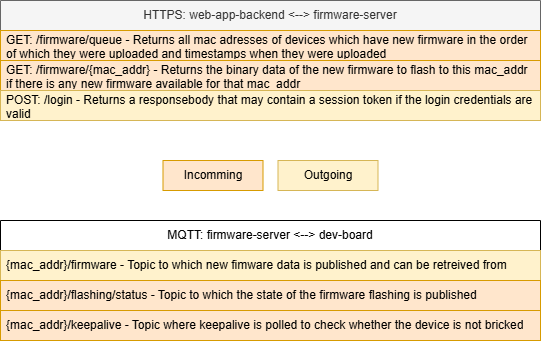

The diagram above was exported from draw.io. Its source (the exported page's mxGraphModel, read from the mxfile embedded in the PNG):
<mxGraphModel dx="1181" dy="817" grid="1" gridSize="10" guides="1" tooltips="1" connect="1" arrows="1" fold="1" page="1" pageScale="1" pageWidth="850" pageHeight="1100" math="0" shadow="0">
  <root>
    <mxCell id="0" />
    <mxCell id="1" parent="0" />
    <mxCell id="2" value="HTTPS: web-app-backend &amp;lt;--&amp;gt; firmware-server" style="swimlane;fontStyle=0;childLayout=stackLayout;horizontal=1;startSize=30;horizontalStack=0;resizeParent=1;resizeParentMax=0;resizeLast=0;collapsible=1;marginBottom=0;whiteSpace=wrap;html=1;fillColor=#f5f5f5;fontColor=#333333;strokeColor=#666666;" vertex="1" parent="1">
      <mxGeometry x="90" y="320" width="540" height="120" as="geometry" />
    </mxCell>
    <mxCell id="3" value="GET: /firmware/queue - Returns all mac adresses of devices which have new firmware in the order of which they were uploaded and timestamps when they were uploaded" style="text;strokeColor=#d79b00;fillColor=#ffe6cc;align=left;verticalAlign=middle;spacingLeft=4;spacingRight=4;overflow=hidden;points=[[0,0.5],[1,0.5]];portConstraint=eastwest;rotatable=0;whiteSpace=wrap;html=1;" vertex="1" parent="2">
      <mxGeometry y="30" width="540" height="30" as="geometry" />
    </mxCell>
    <mxCell id="5" value="GET: /firmware/{mac_addr} - Returns the binary data of the new firmware to flash to this mac_addr if there is any new firmware available for that mac_addr" style="text;strokeColor=#d79b00;fillColor=#ffe6cc;align=left;verticalAlign=middle;spacingLeft=4;spacingRight=4;overflow=hidden;points=[[0,0.5],[1,0.5]];portConstraint=eastwest;rotatable=0;whiteSpace=wrap;html=1;" vertex="1" parent="2">
      <mxGeometry y="60" width="540" height="30" as="geometry" />
    </mxCell>
    <mxCell id="4" value="POST: /login - Returns a responsebody that may contain a session token if the login credentials are valid" style="text;strokeColor=#d6b656;fillColor=#fff2cc;align=left;verticalAlign=middle;spacingLeft=4;spacingRight=4;overflow=hidden;points=[[0,0.5],[1,0.5]];portConstraint=eastwest;rotatable=0;whiteSpace=wrap;html=1;" vertex="1" parent="2">
      <mxGeometry y="90" width="540" height="30" as="geometry" />
    </mxCell>
    <mxCell id="6" value="MQTT: firmware-server &amp;lt;--&amp;gt; dev-board" style="swimlane;fontStyle=0;childLayout=stackLayout;horizontal=1;startSize=30;horizontalStack=0;resizeParent=1;resizeParentMax=0;resizeLast=0;collapsible=1;marginBottom=0;whiteSpace=wrap;html=1;" vertex="1" parent="1">
      <mxGeometry x="90" y="540" width="540" height="120" as="geometry" />
    </mxCell>
    <mxCell id="7" value="{mac_addr}/firmware - Topic to which new fimware data is published and can be retreived from" style="text;strokeColor=#d6b656;fillColor=#fff2cc;align=left;verticalAlign=middle;spacingLeft=4;spacingRight=4;overflow=hidden;points=[[0,0.5],[1,0.5]];portConstraint=eastwest;rotatable=0;whiteSpace=wrap;html=1;" vertex="1" parent="6">
      <mxGeometry y="30" width="540" height="30" as="geometry" />
    </mxCell>
    <mxCell id="8" value="{mac_addr}/flashing/status - Topic to which the state of the firmware flashing is published" style="text;strokeColor=#d79b00;fillColor=#ffe6cc;align=left;verticalAlign=middle;spacingLeft=4;spacingRight=4;overflow=hidden;points=[[0,0.5],[1,0.5]];portConstraint=eastwest;rotatable=0;whiteSpace=wrap;html=1;" vertex="1" parent="6">
      <mxGeometry y="60" width="540" height="30" as="geometry" />
    </mxCell>
    <mxCell id="9" value="{mac_addr}/keepalive - Topic where keepalive is polled to check whether the device is not bricked" style="text;strokeColor=#d79b00;fillColor=#ffe6cc;align=left;verticalAlign=middle;spacingLeft=4;spacingRight=4;overflow=hidden;points=[[0,0.5],[1,0.5]];portConstraint=eastwest;rotatable=0;whiteSpace=wrap;html=1;" vertex="1" parent="6">
      <mxGeometry y="90" width="540" height="30" as="geometry" />
    </mxCell>
    <mxCell id="10" value="Incomming" style="rounded=0;whiteSpace=wrap;html=1;fillColor=#ffe6cc;strokeColor=#d79b00;" vertex="1" parent="1">
      <mxGeometry x="252.5" y="480" width="100" height="30" as="geometry" />
    </mxCell>
    <mxCell id="11" value="Outgoing" style="rounded=0;whiteSpace=wrap;html=1;fillColor=#fff2cc;strokeColor=#d6b656;" vertex="1" parent="1">
      <mxGeometry x="367.5" y="480" width="100" height="30" as="geometry" />
    </mxCell>
  </root>
</mxGraphModel>